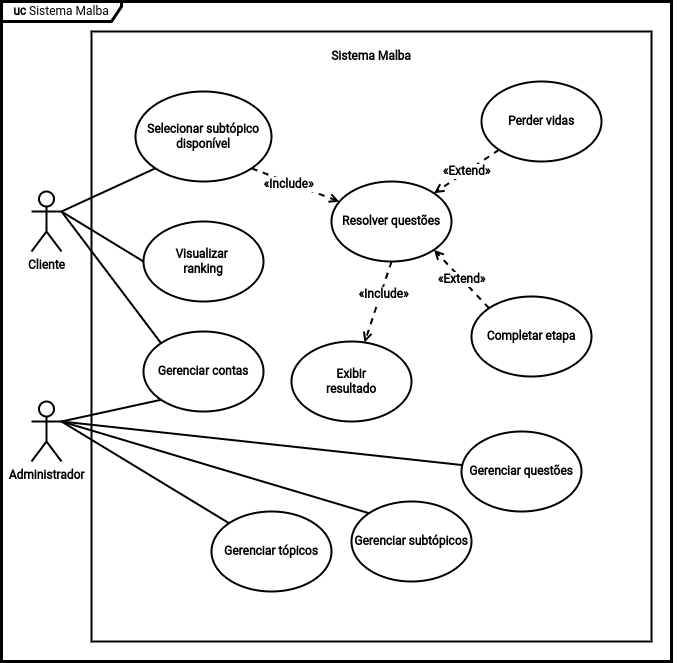

The diagram above was exported from draw.io. Its source (the exported page's mxGraphModel, read from the mxfile embedded in the PNG):
<mxGraphModel dx="833" dy="487" grid="1" gridSize="10" guides="1" tooltips="1" connect="1" arrows="1" fold="1" page="1" pageScale="1" pageWidth="827" pageHeight="1169" math="0" shadow="0">
  <root>
    <mxCell id="0" />
    <mxCell id="1" parent="0" />
    <mxCell id="6HvKsBeiu9OssR882r6I-50" value="&lt;b&gt;uc &lt;/b&gt;Sistema Malba" style="shape=umlFrame;whiteSpace=wrap;html=1;fontFamily=Roboto;fontSource=https%3A%2F%2Ffonts.googleapis.com%2Fcss%3Ffamily%3DRoboto;fontSize=12;strokeWidth=3;fillColor=none;width=120;height=20;" parent="1" vertex="1">
      <mxGeometry x="20" y="50" width="670" height="660" as="geometry" />
    </mxCell>
    <mxCell id="6HvKsBeiu9OssR882r6I-51" value="" style="rounded=0;whiteSpace=wrap;html=1;fontFamily=Roboto;fontSource=https%3A%2F%2Ffonts.googleapis.com%2Fcss%3Ffamily%3DRoboto;fontSize=12;strokeWidth=2;fillColor=none;" parent="1" vertex="1">
      <mxGeometry x="110" y="80" width="560" height="610" as="geometry" />
    </mxCell>
    <mxCell id="QYbLjcs3Ns57VU3qUE-P-11" style="edgeStyle=none;rounded=0;orthogonalLoop=1;jettySize=auto;html=1;exitX=1;exitY=0.3333333333333333;exitDx=0;exitDy=0;exitPerimeter=0;entryX=0;entryY=0;entryDx=0;entryDy=0;endArrow=none;endFill=0;strokeWidth=2;fontStyle=1" parent="1" source="6HvKsBeiu9OssR882r6I-1" target="fI2d1kHTBjXBi5udMq85-3" edge="1">
      <mxGeometry relative="1" as="geometry" />
    </mxCell>
    <mxCell id="QYbLjcs3Ns57VU3qUE-P-12" style="edgeStyle=none;rounded=0;orthogonalLoop=1;jettySize=auto;html=1;exitX=1;exitY=0.3333333333333333;exitDx=0;exitDy=0;exitPerimeter=0;entryX=0;entryY=1;entryDx=0;entryDy=0;endArrow=none;endFill=0;strokeWidth=2;fontStyle=1" parent="1" source="6HvKsBeiu9OssR882r6I-1" target="6HvKsBeiu9OssR882r6I-26" edge="1">
      <mxGeometry relative="1" as="geometry" />
    </mxCell>
    <mxCell id="QYbLjcs3Ns57VU3qUE-P-13" style="edgeStyle=none;rounded=0;orthogonalLoop=1;jettySize=auto;html=1;exitX=1;exitY=0.3333333333333333;exitDx=0;exitDy=0;exitPerimeter=0;entryX=0;entryY=0.5;entryDx=0;entryDy=0;endArrow=none;endFill=0;strokeWidth=2;fontStyle=1" parent="1" source="6HvKsBeiu9OssR882r6I-1" target="QYbLjcs3Ns57VU3qUE-P-9" edge="1">
      <mxGeometry relative="1" as="geometry" />
    </mxCell>
    <mxCell id="6HvKsBeiu9OssR882r6I-1" value="&lt;span&gt;&lt;font face=&quot;Roboto&quot; data-font-src=&quot;https://fonts.googleapis.com/css?family=Roboto&quot;&gt;Cliente&lt;/font&gt;&lt;/span&gt;" style="shape=umlActor;verticalLabelPosition=bottom;verticalAlign=top;html=1;outlineConnect=0;strokeWidth=2;fontStyle=1" parent="1" vertex="1">
      <mxGeometry x="50" y="240" width="30" height="60" as="geometry" />
    </mxCell>
    <mxCell id="6HvKsBeiu9OssR882r6I-18" value="&lt;span&gt;&lt;font face=&quot;Roboto&quot; data-font-src=&quot;https://fonts.googleapis.com/css?family=Roboto&quot;&gt;Exibir&lt;br&gt;resultado&lt;br&gt;&lt;/font&gt;&lt;/span&gt;" style="ellipse;whiteSpace=wrap;html=1;strokeWidth=2;fontStyle=1" parent="1" vertex="1">
      <mxGeometry x="310" y="390" width="120" height="80" as="geometry" />
    </mxCell>
    <mxCell id="QYbLjcs3Ns57VU3qUE-P-15" style="edgeStyle=none;rounded=0;orthogonalLoop=1;jettySize=auto;html=1;exitX=0.5;exitY=1;exitDx=0;exitDy=0;endArrow=open;endFill=0;strokeWidth=2;dashed=1;fontStyle=1" parent="1" source="6HvKsBeiu9OssR882r6I-19" target="6HvKsBeiu9OssR882r6I-18" edge="1">
      <mxGeometry relative="1" as="geometry" />
    </mxCell>
    <mxCell id="QYbLjcs3Ns57VU3qUE-P-21" value="&lt;span style=&quot;font-family: roboto; font-size: 12px;&quot;&gt;«Include»&lt;/span&gt;" style="edgeLabel;html=1;align=center;verticalAlign=middle;resizable=0;points=[];fontStyle=1" parent="QYbLjcs3Ns57VU3qUE-P-15" connectable="0" vertex="1">
      <mxGeometry x="-0.2053" y="2" relative="1" as="geometry">
        <mxPoint as="offset" />
      </mxGeometry>
    </mxCell>
    <mxCell id="6HvKsBeiu9OssR882r6I-19" value="&lt;span&gt;&lt;font face=&quot;Roboto&quot; data-font-src=&quot;https://fonts.googleapis.com/css?family=Roboto&quot;&gt;Resolver questões&lt;br&gt;&lt;/font&gt;&lt;/span&gt;" style="ellipse;whiteSpace=wrap;html=1;strokeWidth=2;fontStyle=1" parent="1" vertex="1">
      <mxGeometry x="350" y="230" width="120" height="80" as="geometry" />
    </mxCell>
    <mxCell id="QYbLjcs3Ns57VU3qUE-P-18" value="&lt;span style=&quot;color: rgb(0, 0, 0); font-family: Roboto; font-size: 12px; font-style: normal; font-variant-ligatures: normal; font-variant-caps: normal; letter-spacing: normal; orphans: 2; text-align: center; text-indent: 0px; text-transform: none; widows: 2; word-spacing: 0px; -webkit-text-stroke-width: 0px; background-color: rgb(255, 255, 255); text-decoration-thickness: initial; text-decoration-style: initial; text-decoration-color: initial; float: none; display: inline !important;&quot;&gt;«Extend»&lt;/span&gt;" style="edgeStyle=none;rounded=0;orthogonalLoop=1;jettySize=auto;html=1;exitX=0;exitY=1;exitDx=0;exitDy=0;entryX=1;entryY=0;entryDx=0;entryDy=0;dashed=1;endArrow=open;endFill=0;strokeWidth=2;fontStyle=1" parent="1" source="6HvKsBeiu9OssR882r6I-24" target="6HvKsBeiu9OssR882r6I-19" edge="1">
      <mxGeometry relative="1" as="geometry" />
    </mxCell>
    <mxCell id="6HvKsBeiu9OssR882r6I-24" value="&lt;span&gt;&lt;font face=&quot;Roboto&quot; data-font-src=&quot;https://fonts.googleapis.com/css?family=Roboto&quot;&gt;Perder vidas&lt;br&gt;&lt;/font&gt;&lt;/span&gt;" style="ellipse;whiteSpace=wrap;html=1;strokeWidth=2;fontStyle=1" parent="1" vertex="1">
      <mxGeometry x="500" y="130" width="120" height="80" as="geometry" />
    </mxCell>
    <mxCell id="QYbLjcs3Ns57VU3qUE-P-17" value="&lt;span style=&quot;color: rgb(0, 0, 0); font-family: Roboto; font-size: 12px; font-style: normal; font-variant-ligatures: normal; font-variant-caps: normal; letter-spacing: normal; orphans: 2; text-align: center; text-indent: 0px; text-transform: none; widows: 2; word-spacing: 0px; -webkit-text-stroke-width: 0px; background-color: rgb(255, 255, 255); text-decoration-thickness: initial; text-decoration-style: initial; text-decoration-color: initial; float: none; display: inline !important;&quot;&gt;«Extend»&lt;/span&gt;" style="edgeStyle=none;rounded=0;orthogonalLoop=1;jettySize=auto;html=1;exitX=0;exitY=0;exitDx=0;exitDy=0;entryX=1;entryY=1;entryDx=0;entryDy=0;dashed=1;endArrow=open;endFill=0;strokeWidth=2;fontStyle=1" parent="1" source="6HvKsBeiu9OssR882r6I-25" target="6HvKsBeiu9OssR882r6I-19" edge="1">
      <mxGeometry relative="1" as="geometry" />
    </mxCell>
    <mxCell id="6HvKsBeiu9OssR882r6I-25" value="&lt;span&gt;&lt;font face=&quot;Roboto&quot; data-font-src=&quot;https://fonts.googleapis.com/css?family=Roboto&quot;&gt;Completar etapa&lt;br&gt;&lt;/font&gt;&lt;/span&gt;" style="ellipse;whiteSpace=wrap;html=1;strokeWidth=2;fontStyle=1" parent="1" vertex="1">
      <mxGeometry x="490" y="345" width="120" height="80" as="geometry" />
    </mxCell>
    <mxCell id="QYbLjcs3Ns57VU3qUE-P-16" style="edgeStyle=none;rounded=0;orthogonalLoop=1;jettySize=auto;html=1;exitX=1;exitY=1;exitDx=0;exitDy=0;dashed=1;endArrow=open;endFill=0;strokeWidth=2;fontStyle=1" parent="1" source="6HvKsBeiu9OssR882r6I-26" target="6HvKsBeiu9OssR882r6I-19" edge="1">
      <mxGeometry relative="1" as="geometry" />
    </mxCell>
    <mxCell id="QYbLjcs3Ns57VU3qUE-P-22" value="&lt;span style=&quot;font-family: roboto; font-size: 12px;&quot;&gt;«Include»&lt;/span&gt;" style="edgeLabel;html=1;align=center;verticalAlign=middle;resizable=0;points=[];fontStyle=1" parent="QYbLjcs3Ns57VU3qUE-P-16" connectable="0" vertex="1">
      <mxGeometry x="-0.145" y="-2" relative="1" as="geometry">
        <mxPoint as="offset" />
      </mxGeometry>
    </mxCell>
    <mxCell id="6HvKsBeiu9OssR882r6I-26" value="&lt;font style=&quot;&quot; face=&quot;Roboto&quot; data-font-src=&quot;https://fonts.googleapis.com/css?family=Roboto&quot;&gt;Selecionar subtópico&lt;br&gt;disponível&lt;br&gt;&lt;/font&gt;" style="ellipse;whiteSpace=wrap;html=1;strokeWidth=2;fontStyle=1" parent="1" vertex="1">
      <mxGeometry x="154" y="140" width="136" height="90" as="geometry" />
    </mxCell>
    <mxCell id="6HvKsBeiu9OssR882r6I-52" value="&lt;b&gt;Sistema Malba&lt;/b&gt;" style="text;html=1;strokeColor=none;fillColor=none;align=center;verticalAlign=middle;whiteSpace=wrap;rounded=0;fontFamily=Roboto;fontSource=https%3A%2F%2Ffonts.googleapis.com%2Fcss%3Ffamily%3DRoboto;fontSize=12;strokeWidth=1;" parent="1" vertex="1">
      <mxGeometry x="85" y="90" width="610" height="30" as="geometry" />
    </mxCell>
    <mxCell id="fI2d1kHTBjXBi5udMq85-3" value="&lt;span&gt;&lt;font face=&quot;Roboto&quot; data-font-src=&quot;https://fonts.googleapis.com/css?family=Roboto&quot;&gt;Gerenciar contas&lt;br&gt;&lt;/font&gt;&lt;/span&gt;" style="ellipse;whiteSpace=wrap;html=1;strokeWidth=2;fontStyle=1" parent="1" vertex="1">
      <mxGeometry x="162" y="380" width="120" height="80" as="geometry" />
    </mxCell>
    <mxCell id="fI2d1kHTBjXBi5udMq85-4" value="&lt;span&gt;&lt;font face=&quot;Roboto&quot; data-font-src=&quot;https://fonts.googleapis.com/css?family=Roboto&quot;&gt;Gerenciar questões&lt;br&gt;&lt;/font&gt;&lt;/span&gt;" style="ellipse;whiteSpace=wrap;html=1;strokeWidth=2;fontStyle=1" parent="1" vertex="1">
      <mxGeometry x="480" y="480" width="120" height="80" as="geometry" />
    </mxCell>
    <mxCell id="QYbLjcs3Ns57VU3qUE-P-4" style="rounded=0;orthogonalLoop=1;jettySize=auto;html=1;exitX=1;exitY=0.3333333333333333;exitDx=0;exitDy=0;exitPerimeter=0;entryX=0;entryY=0;entryDx=0;entryDy=0;strokeWidth=2;endArrow=none;endFill=0;fontStyle=1" parent="1" source="fI2d1kHTBjXBi5udMq85-5" target="fI2d1kHTBjXBi5udMq85-34" edge="1">
      <mxGeometry relative="1" as="geometry" />
    </mxCell>
    <mxCell id="QYbLjcs3Ns57VU3qUE-P-6" style="edgeStyle=none;rounded=0;orthogonalLoop=1;jettySize=auto;html=1;exitX=1;exitY=0.3333333333333333;exitDx=0;exitDy=0;exitPerimeter=0;entryX=0;entryY=0;entryDx=0;entryDy=0;endArrow=none;endFill=0;strokeWidth=2;fontStyle=1" parent="1" source="fI2d1kHTBjXBi5udMq85-5" target="QYbLjcs3Ns57VU3qUE-P-3" edge="1">
      <mxGeometry relative="1" as="geometry" />
    </mxCell>
    <mxCell id="QYbLjcs3Ns57VU3qUE-P-7" style="edgeStyle=none;rounded=0;orthogonalLoop=1;jettySize=auto;html=1;exitX=1;exitY=0.3333333333333333;exitDx=0;exitDy=0;exitPerimeter=0;endArrow=none;endFill=0;strokeWidth=2;fontStyle=1" parent="1" source="fI2d1kHTBjXBi5udMq85-5" target="fI2d1kHTBjXBi5udMq85-4" edge="1">
      <mxGeometry relative="1" as="geometry" />
    </mxCell>
    <mxCell id="QYbLjcs3Ns57VU3qUE-P-10" style="edgeStyle=none;rounded=0;orthogonalLoop=1;jettySize=auto;html=1;exitX=1;exitY=0.3333333333333333;exitDx=0;exitDy=0;exitPerimeter=0;entryX=0;entryY=1;entryDx=0;entryDy=0;endArrow=none;endFill=0;strokeWidth=2;fontStyle=1" parent="1" source="fI2d1kHTBjXBi5udMq85-5" target="fI2d1kHTBjXBi5udMq85-3" edge="1">
      <mxGeometry relative="1" as="geometry" />
    </mxCell>
    <mxCell id="fI2d1kHTBjXBi5udMq85-5" value="&lt;span&gt;&lt;font face=&quot;Roboto&quot; data-font-src=&quot;https://fonts.googleapis.com/css?family=Roboto&quot;&gt;Administrador&lt;/font&gt;&lt;/span&gt;" style="shape=umlActor;verticalLabelPosition=bottom;verticalAlign=top;html=1;outlineConnect=0;strokeWidth=2;fontStyle=1" parent="1" vertex="1">
      <mxGeometry x="50" y="450" width="30" height="60" as="geometry" />
    </mxCell>
    <mxCell id="fI2d1kHTBjXBi5udMq85-34" value="&lt;span&gt;&lt;font face=&quot;Roboto&quot; data-font-src=&quot;https://fonts.googleapis.com/css?family=Roboto&quot;&gt;Gerenciar tópicos&lt;br&gt;&lt;/font&gt;&lt;/span&gt;" style="ellipse;whiteSpace=wrap;html=1;strokeWidth=2;fontStyle=1" parent="1" vertex="1">
      <mxGeometry x="230" y="560" width="120" height="80" as="geometry" />
    </mxCell>
    <mxCell id="QYbLjcs3Ns57VU3qUE-P-3" value="&lt;span&gt;&lt;font face=&quot;Roboto&quot; data-font-src=&quot;https://fonts.googleapis.com/css?family=Roboto&quot;&gt;Gerenciar subtópicos&lt;br&gt;&lt;/font&gt;&lt;/span&gt;" style="ellipse;whiteSpace=wrap;html=1;strokeWidth=2;fontStyle=1" parent="1" vertex="1">
      <mxGeometry x="370" y="550" width="120" height="80" as="geometry" />
    </mxCell>
    <mxCell id="QYbLjcs3Ns57VU3qUE-P-9" value="&lt;span&gt;&lt;font face=&quot;Roboto&quot; data-font-src=&quot;https://fonts.googleapis.com/css?family=Roboto&quot;&gt;Visualizar&amp;nbsp;&lt;br&gt;ranking&lt;br&gt;&lt;/font&gt;&lt;/span&gt;" style="ellipse;whiteSpace=wrap;html=1;strokeWidth=2;fontStyle=1" parent="1" vertex="1">
      <mxGeometry x="162" y="270" width="120" height="80" as="geometry" />
    </mxCell>
  </root>
</mxGraphModel>